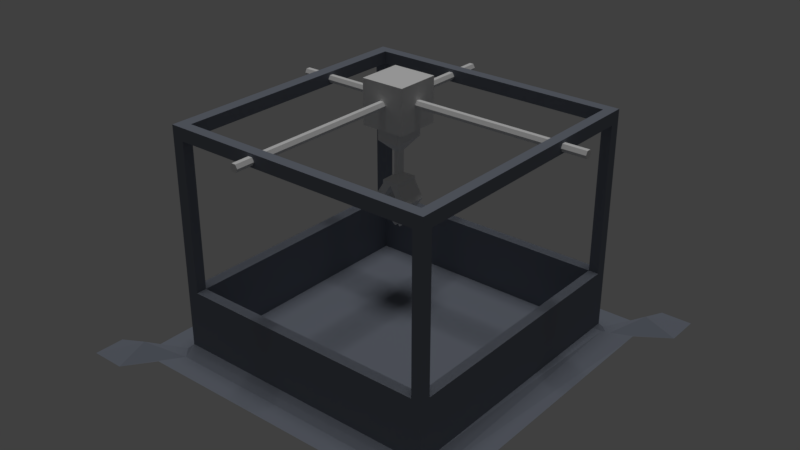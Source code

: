 # Source: Warehouse.blend  (saved by Blender 2.78.0; exported with 4.5.12 LTS)
import bpy
from mathutils import Matrix  # noqa: F401  (used for matrix-valued properties, if any)

bpy.ops.wm.read_factory_settings(use_empty=True)
scene = bpy.context.scene
scene.name = 'Scene'

# ---- collections
col_collection_1 = bpy.data.collections.new('Collection 1'); scene.collection.children.link(col_collection_1)

# ---- materials (node trees are filled in below, after node groups)
mat_material_001 = bpy.data.materials.new('Material.001')
mat_material_001.alpha_threshold = 0.0
mat_material_001.use_transparent_shadow = False
mat_material_001.diffuse_color = (0.1904, 0.2095, 0.253, 1.0)
mat_material_001.specular_color = (0.9576, 0.9681, 1.0)
mat_material_001.roughness = 0.5
mat_material_002 = bpy.data.materials.new('Material.002')
mat_material_002.alpha_threshold = 0.0
mat_material_002.use_transparent_shadow = False
mat_material_002.roughness = 0.5

# ---- material node trees

# ---- world
world_world = bpy.data.worlds.new('World'); scene.world = world_world
world_world.color = (0.05088, 0.05088, 0.05088)
world_world.use_sun_shadow = False
world_world.sun_shadow_jitter_overblur = 0.0
world_world.cycles.sampling_method = 'MANUAL'

# ---- lights
light_sun_001 = bpy.data.lights.new('Sun.001', 'SUN')
light_sun_001.transmission_factor = 0.0
light_sun_001.angle = 0.1993
light_sun_001.energy = 1.0
light_sun_001.shadow_buffer_clip_start = 0.5
light_sun_001.shadow_soft_size = 0.1
light_sun_001.shadow_cascade_max_distance = 1000.0

# ---- meshes
me_cube_001 = bpy.data.meshes.new('Cube.001')
me_cube_001.from_pydata([(-0.1673, -0.1675, -0.185), (-0.1673, -0.1675, 0.1484), (-0.1673, 0.1659, -0.185), (-0.1673, 0.1659, 0.1484), (0.166, -0.1675, -0.185), (0.166, -0.1675, 0.1484), (0.166, 0.1659, -0.185), (0.166, 0.1659, 0.1484), (-0.1195, 0.1659, -0.185), (-0.1195, 0.1659, 0.1484), (-0.1195, -0.1675, -0.185), (-0.1195, -0.1675, 0.1484), (0.1195, 0.1659, 0.1484), (0.1195, -0.1675, -0.185), (0.1195, 0.1659, -0.185), (0.1195, -0.1675, 0.1484), (-0.08194, 0.1659, -0.185), (-0.08194, -0.1675, 0.1484), (-0.08194, 0.1659, 0.1484), (-0.08194, -0.1675, -0.185), (0.08619, 0.1659, 0.1484), (0.08619, -0.1675, -0.185), (0.08619, 0.1659, -0.185), (0.08619, -0.1675, 0.1484), (0.002123, 0.1659, -0.185), (0.002123, -0.1675, 0.1484), (0.002123, 0.1659, 0.1484), (0.002123, -0.1675, -0.185), (-0.1673, -0.1201, -0.185), (-0.1673, -0.1201, 0.1484), (0.166, -0.1201, -0.185), (0.166, -0.1201, 0.1484), (-0.1195, -0.1201, 0.1484), (-0.1195, -0.1201, -0.185), (0.1195, -0.1201, 0.1484), (0.1195, -0.1201, -0.185), (-0.08194, -0.1201, -0.185), (-0.08194, -0.1201, 0.1484), (0.08619, -0.1201, 0.1484), (0.08619, -0.1201, -0.185), (0.002123, -0.1201, -0.185), (0.002123, -0.1201, 0.1484), (-0.1673, 0.1237, 0.1484), (0.166, 0.1237, -0.185), (-0.1673, 0.1237, -0.185), (0.166, 0.1237, 0.1484), (-0.1195, 0.1237, 0.1484), (-0.1195, 0.1237, -0.185), (0.1195, 0.1237, 0.1484), (0.1195, 0.1237, -0.185), (-0.08194, 0.1237, -0.185), (-0.08194, 0.1237, 0.1484), (0.08619, 0.1237, 0.1484), (0.08619, 0.1237, -0.185), (0.002123, 0.1237, -0.185), (0.002123, 0.1237, 0.1484), (-0.08194, -0.1201, -0.185), (0.002123, -0.1201, -0.185), (-0.08194, 0.1237, -0.185), (0.002123, 0.1237, -0.185), (0.002123, -0.1201, -0.2854), (0.002123, 0.1237, -0.2854), (0.08619, -0.1201, -0.2854), (0.08619, 0.1237, -0.2854), (0.08619, -0.1201, -0.185), (0.08619, 0.1237, -0.185), (0.002123, -0.1201, -0.185), (0.002123, 0.1237, -0.185), (-0.08194, 0.1237, -0.2854), (-0.08194, -0.1201, -0.2854), (0.002123, -0.1201, -0.2854), (0.002123, 0.1237, -0.2854), (-0.01711, -0.02589, -0.377), (0.001972, -0.02589, -0.377), (0.02106, -0.02589, -0.377), (0.001972, -0.02589, -0.377), (-0.01711, 0.02946, -0.377), (0.02106, 0.02946, -0.377), (0.001972, 0.02946, -0.377), (0.001972, 0.02946, -0.377), (-0.01711, -0.02589, -0.5487), (0.001972, -0.02589, -0.5487), (0.02106, -0.02589, -0.5487), (0.001972, -0.02589, -0.5487), (-0.01711, 0.02946, -0.5487), (0.02106, 0.02946, -0.5487), (0.001972, 0.02946, -0.5487), (0.001972, 0.02946, -0.5487), (-0.0629, -0.09227, -0.5827), (0.001972, -0.09227, -0.5827), (0.06684, -0.09227, -0.5827), (0.001972, -0.09227, -0.5827), (-0.0629, 0.09584, -0.5827), (0.06684, 0.09584, -0.5827), (0.001972, 0.09584, -0.5827), (0.001972, 0.09584, -0.5827), (-0.0629, -0.09227, -0.6107), (0.001972, -0.09227, -0.6107), (0.06684, -0.09227, -0.6107), (0.001972, -0.09227, -0.6107), (-0.0629, 0.09584, -0.6107), (0.06684, 0.09584, -0.6107), (0.001972, 0.09584, -0.6107), (0.001972, 0.09584, -0.6107), (-0.1382, -0.09227, -0.7295), (-0.07332, -0.09227, -0.7295), (-0.1382, 0.09584, -0.7295), (-0.07332, 0.09584, -0.7295), (0.1361, -0.09227, -0.7292), (0.0712, -0.09227, -0.7292), (0.1361, 0.09584, -0.7292), (0.0712, 0.09584, -0.7292), (-0.02657, -0.0153, -0.9473), (-0.01479, -0.0153, -0.9473), (-0.02657, 0.01887, -0.9473), (-0.01479, 0.01887, -0.9473), (0.02324, -0.0153, -0.9472), (0.01146, -0.0153, -0.9472), (0.02324, 0.01887, -0.9472), (0.01146, 0.01887, -0.9472)], [], [(44, 42, 3, 2), (14, 12, 7, 6), (30, 31, 5, 4), (10, 11, 1, 0), (35, 30, 4, 13), (32, 29, 1, 11), (37, 32, 11, 17), (28, 33, 10, 0), (19, 17, 11, 10), (2, 3, 9, 8), (4, 5, 15, 13), (31, 34, 15, 5), (39, 35, 13, 21), (22, 20, 12, 14), (8, 9, 18, 16), (33, 36, 19, 10), (27, 25, 17, 19), (41, 37, 17, 25), (34, 38, 23, 15), (13, 15, 23, 21), (24, 26, 20, 22), (40, 39, 21, 27), (36, 40, 27, 19), (16, 18, 26, 24), (38, 41, 25, 23), (21, 23, 25, 27), (52, 55, 41, 38), (54, 40, 57, 59), (40, 54, 61, 60), (48, 52, 38, 34), (55, 51, 37, 41), (47, 50, 36, 33), (53, 49, 35, 39), (45, 48, 34, 31), (44, 47, 33, 28), (51, 46, 32, 37), (46, 42, 29, 32), (49, 43, 30, 35), (43, 45, 31, 30), (0, 1, 29, 28), (6, 7, 45, 43), (14, 6, 43, 49), (9, 3, 42, 46), (18, 9, 46, 51), (2, 8, 47, 44), (7, 12, 48, 45), (22, 14, 49, 53), (8, 16, 50, 47), (26, 18, 51, 55), (12, 20, 52, 48), (24, 22, 53, 54), (16, 24, 54, 50), (20, 26, 55, 52), (28, 29, 42, 44), (68, 71, 79, 76), (36, 50, 58, 56), (40, 36, 56, 57), (50, 54, 59, 58), (54, 53, 63, 61), (66, 56, 69, 70), (56, 58, 68, 69), (60, 61, 78, 75), (57, 59, 67, 66), (39, 53, 65, 64), (53, 39, 62, 63), (67, 66, 70, 71), (58, 67, 71, 68), (39, 40, 60, 62), (74, 75, 83, 82), (77, 74, 82, 85), (63, 62, 74, 77), (62, 60, 75, 74), (71, 70, 73, 79), (61, 63, 77, 78), (69, 68, 76, 72), (70, 69, 72, 73), (83, 86, 94, 91), (87, 81, 89, 95), (76, 79, 87, 84), (78, 77, 85, 86), (72, 76, 84, 80), (73, 72, 80, 81), (79, 73, 81, 87), (75, 78, 86, 83), (88, 92, 100, 96), (94, 93, 101, 102), (85, 82, 90, 93), (82, 83, 91, 90), (84, 87, 95, 92), (86, 85, 93, 94), (80, 84, 92, 88), (81, 80, 88, 89), (100, 103, 107, 106), (102, 101, 110, 111), (89, 88, 96, 97), (95, 89, 97, 103), (91, 94, 102, 99), (93, 90, 98, 101), (90, 91, 99, 98), (92, 95, 103, 100), (104, 106, 114, 112), (96, 100, 106, 104), (97, 96, 104, 105), (103, 97, 105, 107), (107, 105, 113, 115), (99, 102, 111, 109), (101, 98, 108, 110), (98, 99, 109, 108), (112, 114, 115, 113), (119, 118, 116, 117), (111, 110, 118, 119), (108, 109, 117, 116), (106, 107, 115, 114), (109, 111, 119, 117), (105, 104, 112, 113), (110, 108, 116, 118)])
me_cube_001.use_remesh_preserve_volume = False
me_cube_001.use_remesh_preserve_attributes = False
me_cube_001.use_mirror_vertex_groups = False
me_cube_001.update()
me_cylinder = bpy.data.meshes.new('Cylinder')
me_cylinder.from_pydata([(0.0, 0.03, -1.0), (0.0, 0.03, 1.0), (0.02598, 0.015, -1.0), (0.02598, 0.015, 1.0), (0.02598, -0.015, -1.0), (0.02598, -0.015, 1.0), (-2.623e-09, -0.03, -1.0), (-2.623e-09, -0.03, 1.0), (-0.02598, -0.015, -1.0), (-0.02598, -0.015, 1.0), (-0.02598, 0.015, -1.0), (-0.02598, 0.015, 1.0)], [], [(0, 1, 3, 2), (2, 3, 5, 4), (4, 5, 7, 6), (6, 7, 9, 8), (3, 1, 11, 9, 7, 5), (8, 9, 11, 10), (10, 11, 1, 0), (0, 2, 4, 6, 8, 10)])
me_cylinder.use_remesh_preserve_volume = False
me_cylinder.use_remesh_preserve_attributes = False
me_cylinder.use_mirror_vertex_groups = False
me_cylinder.update()
me_plane = bpy.data.meshes.new('Plane')
me_plane.from_pydata([(-1.0, -1.0, -0.04328), (1.0, -1.0, -0.04328), (-1.0, 1.0, -0.04328), (1.0, 1.0, -0.04328), (-0.7246, -0.8595, -0.04328), (-0.7267, 0.8313, -0.04328), (0.7535, -0.8517, -0.04328), (0.7614, 0.8377, -0.04328), (-0.8339, 0.7363, -0.04328), (0.841, 0.7188, -0.04328), (-0.655, 0.6535, 0.0), (0.6893, 0.6535, 0.0), (-0.8302, -0.7628, -0.04328), (0.8414, -0.7591, -0.04328), (-0.655, -0.7006, 0.0), (0.6893, -0.7006, 0.0), (-0.8275, 1.0, -0.04328), (-0.8275, -1.0, -0.04328), (-0.7042, 0.6535, -0.04328), (-0.7042, -0.7006, -0.04328), (0.8446, -1.0, -0.04328), (0.8446, 1.0, -0.04328), (0.7346, 0.6535, -0.04328), (0.7346, -0.7006, -0.04328), (1.0, 0.8267, -0.04328), (-0.655, 0.7008, -0.04328), (0.6893, 0.7008, -0.04328), (-1.0, 0.8267, -0.04328), (-0.8275, 0.8267, 0.01638), (0.8446, 0.8267, 0.01638), (-1.0, -0.8503, -0.04328), (1.0, -0.8503, -0.04328), (-0.655, -0.7543, -0.04328), (0.6893, -0.7543, -0.04328), (-0.8275, -0.8503, 0.01638), (0.8446, -0.8503, 0.01638), (0.841, 0.662, -0.04328), (-0.655, 0.6015, 0.0), (0.6893, 0.6015, 0.0), (-0.8337, 0.6788, -0.04328), (-0.7042, 0.6015, -0.04328), (0.7346, 0.6015, 0.0), (-0.832, -0.6415, -0.04328), (0.8412, -0.648, -0.04328), (-0.655, -0.649, 0.0), (0.6893, -0.649, 0.0), (-0.7042, -0.649, -0.04328), (0.7346, -0.649, -0.04328), (0.7066, 0.8375, -0.04328), (0.6991, -0.852, -0.04328), (0.6398, 0.6535, 0.0), (0.6398, -0.7006, 0.0), (0.6398, 0.7008, -0.04328), (0.6398, -0.7543, -0.04328), (0.6398, 0.6015, 0.0), (0.6398, -0.649, 0.0), (-0.6628, 0.8315, -0.04328), (-0.5972, 0.6535, 0.0), (-0.5972, -0.7006, 0.0), (-0.5972, 0.7008, -0.04328), (-0.5972, -0.7543, -0.04328), (-0.5972, 0.6015, 0.0), (-0.5972, -0.649, 0.0), (-0.6612, -0.8591, -0.04328), (-0.655, 0.6015, 0.0), (-0.655, 0.6535, 0.0), (0.6893, 0.6015, 0.0), (0.6893, 0.6535, 0.0), (-0.5972, 0.6535, 0.0), (-0.5972, -0.7006, 0.0), (-0.655, -0.7006, 0.0), (-0.655, -0.649, 0.0), (0.6893, -0.649, 0.0), (-0.5972, 0.6015, 0.0), (0.6893, -0.7006, 0.0), (-0.5972, -0.649, 0.0), (0.6398, 0.6535, 0.0), (0.6398, -0.7006, 0.0), (0.6398, 0.6015, 0.0), (0.6398, -0.649, 0.0), (-0.655, 0.6015, 0.2939), (-0.655, 0.6535, 0.2939), (0.6893, 0.6015, 0.2939), (0.6893, 0.6535, 0.2939), (-0.5972, 0.6535, 0.2939), (-0.5972, -0.7006, 0.2939), (-0.655, -0.7006, 0.2939), (-0.655, -0.649, 0.2939), (0.6893, -0.649, 0.2939), (-0.5972, 0.6015, 0.2939), (0.6893, -0.7006, 0.2939), (-0.5972, -0.649, 0.2939), (0.6398, 0.6535, 0.2939), (0.6398, -0.7006, 0.2939), (0.6398, 0.6015, 0.2939), (0.6398, -0.649, 0.2939), (-0.655, 0.6015, 1.029), (-0.655, 0.6535, 1.029), (0.6893, 0.6015, 1.029), (0.6893, 0.6535, 1.029), (-0.5972, 0.6535, 1.029), (-0.5972, -0.7006, 1.029), (-0.655, -0.7006, 1.029), (-0.5972, 0.6015, 1.029), (-0.655, -0.649, 1.029), (0.6893, -0.7006, 1.029), (0.6893, -0.649, 1.029), (-0.5972, -0.649, 1.029), (0.6398, 0.6535, 1.029), (0.6398, -0.7006, 1.029), (0.6398, 0.6015, 1.029), (0.6398, -0.649, 1.029), (-0.655, 0.6015, 1.091), (-0.655, 0.6535, 1.091), (0.6893, 0.6015, 1.091), (0.6893, 0.6535, 1.091), (-0.5972, 0.6535, 1.091), (-0.5972, -0.7006, 1.091), (-0.655, -0.7006, 1.091), (-0.5972, 0.6015, 1.091), (-0.655, -0.649, 1.091), (0.6893, -0.7006, 1.091), (0.6893, -0.649, 1.091), (-0.5972, -0.649, 1.091), (0.6398, 0.6535, 1.091), (0.6398, -0.7006, 1.091), (0.6398, 0.6015, 1.091), (0.6398, -0.649, 1.091)], [], [(29, 24, 3, 21), (28, 25, 5, 16), (52, 26, 7, 48), (55, 62, 75, 79), (40, 37, 10, 18), (41, 36, 9, 22), (35, 31, 13, 23), (34, 32, 14, 19), (53, 33, 15, 51), (30, 34, 19, 12), (39, 40, 18, 8), (27, 28, 16, 2), (33, 35, 23, 15), (38, 41, 22, 11), (26, 29, 21, 7), (11, 22, 29, 26), (8, 18, 28, 27), (50, 11, 26, 52), (18, 10, 25, 28), (22, 9, 24, 29), (6, 20, 35, 33), (0, 17, 34, 30), (49, 6, 33, 53), (17, 4, 32, 34), (20, 1, 31, 35), (45, 47, 41, 38), (42, 46, 40, 39), (47, 43, 36, 41), (46, 44, 37, 40), (57, 10, 65, 68), (44, 14, 70, 71), (19, 14, 44, 46), (23, 13, 43, 47), (12, 19, 46, 42), (15, 23, 47, 45), (62, 61, 73, 75), (62, 55, 54, 61), (63, 49, 53, 60), (57, 50, 52, 59), (60, 53, 51, 58), (61, 54, 78, 73), (59, 52, 48, 56), (25, 59, 56, 5), (38, 11, 67, 66), (32, 60, 58, 14), (10, 57, 59, 25), (4, 63, 60, 32), (10, 37, 64, 65), (51, 15, 74, 77), (73, 78, 94, 89), (64, 71, 87, 80), (77, 74, 90, 93), (69, 77, 93, 85), (70, 69, 85, 86), (67, 76, 92, 83), (76, 68, 84, 92), (68, 65, 81, 84), (15, 45, 72, 74), (14, 58, 69, 70), (37, 44, 71, 64), (50, 57, 68, 76), (54, 55, 79, 78), (11, 50, 76, 67), (45, 38, 66, 72), (58, 51, 77, 69), (85, 91, 107, 101), (95, 88, 82, 94), (90, 88, 106, 105), (85, 93, 95, 91), (89, 94, 92, 84), (81, 80, 96, 97), (87, 91, 89, 80), (87, 86, 102, 104), (72, 66, 82, 88), (79, 75, 91, 95), (71, 70, 86, 87), (75, 73, 89, 91), (65, 64, 80, 81), (78, 79, 95, 94), (74, 72, 88, 90), (66, 67, 83, 82), (105, 106, 122, 121), (108, 110, 103, 100), (104, 102, 118, 120), (109, 125, 117, 101), (82, 83, 99, 98), (92, 94, 110, 108), (91, 87, 104, 107), (84, 81, 97, 100), (83, 92, 108, 99), (86, 85, 101, 102), (93, 90, 105, 109), (94, 82, 98, 110), (88, 95, 111, 106), (80, 89, 103, 96), (89, 84, 100, 103), (95, 93, 109, 111), (126, 114, 115, 124), (125, 121, 122, 127), (112, 119, 116, 113), (118, 117, 123, 120), (124, 108, 100, 116), (97, 96, 112, 113), (127, 123, 117, 125), (99, 108, 124, 115), (98, 99, 115, 114), (109, 105, 121, 125), (100, 97, 113, 116), (102, 101, 117, 118), (96, 103, 107, 104), (126, 127, 122, 114), (106, 98, 114, 122), (127, 126, 110, 111), (110, 98, 106, 111), (111, 109, 101, 107), (111, 107, 123, 127), (120, 112, 96, 104), (103, 119, 123, 107), (112, 120, 123, 119), (110, 126, 119, 103), (124, 116, 119, 126)])
_uv = me_plane.uv_layers.new(name='UVMap')
_uv.uv.foreach_set('vector', [0.5075, 0.8781, 0.5596, 0.8785, 0.5596, 0.9396, 0.5081, 0.9397, 0.3702, 0.9475, 0.3986, 0.8781, 0.4003, 0.9306, 0.4003, 1.0, 0.8014, 0.9197, 0.8159, 0.9278, 0.8159, 0.9824, 0.7999, 0.9734, 0.0, 0.0, 0.0, 0.0, 0.0, 0.0, 0.0, 0.0, 0.09395, 0.9438, 0.1098, 0.9435, 0.1098, 0.9619, 0.09395, 0.9622, 0.06173, 0.9758, 0.06038, 0.9321, 0.07643, 0.9216, 0.07643, 0.9656, 0.7024, 0.926, 0.7287, 0.8781, 0.7287, 0.9427, 0.7278, 0.9857, 0.8857, 0.8827, 0.8857, 0.9531, 0.8702, 0.9618, 0.8622, 0.9472, 0.5411, 0.9583, 0.5247, 0.9588, 0.5247, 0.9401, 0.5411, 0.9397, 0.5858, 0.9951, 0.5596, 0.9417, 0.585, 0.8781, 0.5858, 0.9277, 0.0186, 0.9635, 0.02013, 0.9103, 0.03466, 0.9202, 0.03466, 0.9745, 0.4101, 0.8785, 0.4666, 0.8781, 0.4672, 0.9397, 0.41, 0.9397, 0.2746, 0.9425, 0.2971, 0.883, 0.2971, 0.9486, 0.2845, 0.9579, 0.1684, 0.9686, 0.1534, 0.9686, 0.153, 0.95, 0.1684, 0.9503, 0.936, 0.3784, 0.9099, 0.3143, 0.936, 0.2594, 0.9357, 0.3238, 0.1827, 0.883, 0.1956, 0.892, 0.1956, 0.9638, 0.1746, 0.8976, 0.8602, 0.9399, 0.8622, 0.9942, 0.8339, 0.9254, 0.8622, 0.8732, 0.1371, 0.9679, 0.1371, 0.9504, 0.153, 0.95, 0.153, 0.9674, 0.3354, 0.8925, 0.3445, 0.8786, 0.3577, 0.8881, 0.3577, 0.9638, 0.4943, 0.8781, 0.4962, 0.9221, 0.4962, 0.9899, 0.4672, 0.9438, 0.2207, 0.9195, 0.2215, 0.9809, 0.1956, 0.9362, 0.2215, 0.8783, 0.6842, 0.8781, 0.6842, 0.939, 0.6349, 0.9384, 0.6345, 0.8781, 0.2217, 0.8888, 0.2368, 0.8783, 0.2368, 0.9195, 0.2231, 0.9291, 0.6345, 0.8781, 0.6345, 0.9396, 0.6326, 0.984, 0.6049, 0.9201, 0.7291, 0.9333, 0.7287, 0.8785, 0.7783, 0.8781, 0.7783, 0.9336, 0.9099, 0.4414, 0.8945, 0.4411, 0.8949, 8.837e-06, 0.9099, 0.0, 0.04289, 0.9076, 0.0005497, 0.9103, 0.0, 0.469, 0.04289, 0.4416, 0.07791, 0.4416, 0.1133, 0.4419, 0.1133, 0.9043, 0.07755, 0.8827, 0.8786, 0.0002919, 0.8945, 0.0, 0.8945, 0.4414, 0.8786, 0.4416, 0.0, 0.0, 0.0, 0.0, 0.0, 0.0, 0.0, 0.0, 0.0, 0.0, 0.0, 0.0, 0.0, 0.0, 0.0, 0.0, 0.8334, 0.9648, 0.8175, 0.965, 0.8175, 0.9468, 0.8334, 0.9466, 0.07755, 0.925, 0.1129, 0.9043, 0.1129, 0.9435, 0.07758, 0.9432, 0.1339, 0.9281, 0.1538, 0.8833, 0.1709, 0.883, 0.1741, 0.9281, 0.7287, 0.9555, 0.7441, 0.9558, 0.7441, 0.974, 0.7287, 0.9737, 0.0, 0.0, 0.0, 0.0, 0.0, 0.0, 0.0, 0.0, 0.0, 0.000242, 0.41, 0.0, 0.41, 0.4414, 5.93e-08, 0.4416, 0.07755, 0.4416, 0.07755, 0.9216, 0.04504, 0.9008, 0.04289, 0.4643, 0.8786, 0.8786, 0.8786, 0.4421, 0.8945, 0.4416, 0.8945, 0.8781, 0.3354, 0.8781, 0.3354, 0.4416, 0.353, 0.4421, 0.353, 0.8786, 0.0, 0.0, 0.0, 0.0, 0.0, 0.0, 0.0, 0.0, 0.8017, 0.4602, 0.7999, 0.02376, 0.8451, 0.0, 0.8451, 0.4832, 0.0186, 0.9629, 0.001838, 0.9727, 0.0, 0.9211, 0.0186, 0.9103, 0.0, 0.0, 0.0, 0.0, 0.0, 0.0, 0.0, 0.0, 0.6516, 0.9594, 0.6516, 0.939, 0.6692, 0.9395, 0.6692, 0.9599, 0.6692, 0.9598, 0.6692, 0.9395, 0.6851, 0.939, 0.6851, 0.9594, 0.06038, 0.9773, 0.04289, 0.9649, 0.04442, 0.9216, 0.06038, 0.9328, 0.0, 0.0, 0.0, 0.0, 0.0, 0.0, 0.0, 0.0, 0.0, 0.0, 0.0, 0.0, 0.0, 0.0, 0.0, 0.0, 0.41, 0.8781, 0.41, 0.4414, 0.5075, 0.4414, 0.5075, 0.8781, 0.6049, 0.0, 0.6049, 0.4414, 0.5075, 0.4414, 0.5075, 0.0, 0.1297, 0.9868, 0.1133, 0.9868, 0.1133, 0.883, 0.1297, 0.883, 0.6049, 0.8781, 0.6049, 0.4414, 0.7024, 0.4414, 0.7024, 0.8781, 0.7975, 0.9819, 0.7783, 0.9819, 0.7783, 0.8781, 0.7975, 0.8781, 0.3143, 0.883, 0.3307, 0.883, 0.3307, 0.9867, 0.3143, 0.9867, 0.7999, 0.4414, 0.7999, 0.8781, 0.7024, 0.8781, 0.7024, 0.4414, 0.256, 0.982, 0.2368, 0.982, 0.2368, 0.8783, 0.256, 0.8783, 0.0, 0.0, 0.0, 0.0, 0.0, 0.0, 0.0, 0.0, 0.0, 0.0, 0.0, 0.0, 0.0, 0.0, 0.0, 0.0, 0.0, 0.0, 0.0, 0.0, 0.0, 0.0, 0.0, 0.0, 0.0, 0.0, 0.0, 0.0, 0.0, 0.0, 0.0, 0.0, 0.0, 0.0, 0.0, 0.0, 0.0, 0.0, 0.0, 0.0, 0.0, 0.0, 0.0, 0.0, 0.0, 0.0, 0.0, 0.0, 0.0, 0.0, 0.0, 0.0, 0.0, 0.0, 0.0, 0.0, 0.0, 0.0, 0.0, 0.0, 0.0, 0.0, 0.0, 0.0, 0.9805, 0.2594, 0.9634, 0.2594, 0.9634, 0.0, 0.9805, 0.0, 0.8622, 0.4414, 0.8786, 0.4414, 0.8786, 0.8827, 0.8622, 0.8827, 0.9501, 0.7011, 0.9672, 0.7011, 0.9672, 0.9605, 0.9501, 0.9605, 0.8451, 0.8732, 0.8451, 0.4367, 0.8622, 0.4367, 0.8622, 0.8732, 0.3928, 0.8781, 0.3928, 0.4416, 0.41, 0.4416, 0.41, 0.8781, 0.9463, 0.2594, 0.9291, 0.2594, 0.9291, 0.0, 0.9463, 0.0, 0.3163, 0.4416, 0.3354, 0.4416, 0.3354, 0.883, 0.3163, 0.883, 0.9634, 0.2594, 0.9463, 0.2594, 0.9463, 4.208e-08, 0.9634, 0.0, 0.5075, 0.0, 0.5075, 0.4414, 0.41, 0.4414, 0.41, 4.208e-08, 0.6049, 0.4414, 0.6049, 0.8781, 0.5075, 0.8781, 0.5075, 0.4414, 0.3143, 0.9867, 0.2971, 0.9867, 0.2971, 0.883, 0.3143, 0.883, 0.7024, 0.4414, 0.7024, 0.0, 0.7999, 0.0, 0.7999, 0.4414, 0.6031, 0.9819, 0.5858, 0.9819, 0.5858, 0.8781, 0.6031, 0.8781, 0.7024, 0.0, 0.7024, 0.4414, 0.6049, 0.4414, 0.6049, 0.0, 0.2745, 0.982, 0.2574, 0.982, 0.2574, 0.8783, 0.2745, 0.8783, 0.7024, 0.9819, 0.6852, 0.9819, 0.6852, 0.8781, 0.7024, 0.8781, 0.6516, 0.9609, 0.6345, 0.9609, 0.6345, 0.939, 0.6516, 0.939, 0.3702, 0.8783, 0.353, 0.8783, 0.353, 0.4416, 0.3702, 0.4416, 0.7631, 0.9555, 0.7459, 0.9555, 0.7459, 0.9336, 0.7631, 0.9336, 0.2574, 0.4416, 0.278, 0.4416, 0.278, 0.8783, 0.2574, 0.8783, 0.9328, 0.7011, 0.9501, 0.7011, 0.9501, 0.9605, 0.9328, 0.9605, 0.9501, 0.7011, 0.9328, 0.7011, 0.9328, 0.4416, 0.9501, 0.4416, 0.9291, 0.2594, 0.9099, 0.2594, 0.9099, 0.0, 0.9291, 0.0, 0.9328, 0.7011, 0.9137, 0.7011, 0.9137, 0.4416, 0.9328, 0.4416, 0.9805, 1.052e-08, 0.9969, 0.0, 0.9969, 0.2594, 0.9805, 0.2594, 0.9137, 0.7011, 0.8945, 0.7011, 0.8945, 0.4416, 0.9137, 0.4416, 0.9836, 0.7011, 0.9672, 0.7011, 0.9672, 0.4416, 0.9836, 0.4416, 0.9836, 0.9605, 0.9672, 0.9605, 0.9672, 0.7011, 0.9836, 0.7011, 1.0, 0.7011, 0.9836, 0.7011, 0.9836, 0.4416, 1.0, 0.4416, 0.9137, 0.9605, 0.8945, 0.9605, 0.8945, 0.7011, 0.9137, 0.7011, 0.9156, 0.7011, 0.9328, 0.7011, 0.9328, 0.9605, 0.9156, 0.9605, 0.9672, 0.7011, 0.9501, 0.7011, 0.9501, 0.4416, 0.9672, 0.4416, 0.5575, 0.958, 0.5411, 0.958, 0.5411, 0.9397, 0.5575, 0.9397, 0.07755, 0.9435, 0.09395, 0.9435, 0.09395, 0.9617, 0.07755, 0.9617, 0.5075, 0.96, 0.5075, 0.9397, 0.5247, 0.9397, 0.5247, 0.96, 0.4599, 0.9397, 0.4599, 0.96, 0.4428, 0.96, 0.4428, 0.9397, 0.2368, 0.4416, 0.2574, 0.4416, 0.2574, 0.8783, 0.2368, 0.8783, 0.746, 0.9555, 0.7287, 0.9555, 0.7287, 0.9336, 0.746, 0.9336, 0.7999, 0.9197, 0.7999, 0.4832, 0.817, 0.4832, 0.817, 0.9197, 0.4428, 0.9616, 0.4264, 0.9616, 0.4264, 0.9397, 0.4428, 0.9397, 0.8334, 0.9466, 0.8161, 0.9466, 0.8161, 0.9246, 0.8334, 0.9246, 0.4264, 0.9616, 0.41, 0.9616, 0.41, 0.9397, 0.4264, 0.9397, 0.1721, 0.95, 0.153, 0.95, 0.153, 0.9281, 0.1721, 0.9281, 0.153, 0.95, 0.1339, 0.95, 0.1339, 0.9281, 0.153, 0.9281, 0.278, 0.4416, 0.2971, 0.4416, 0.2971, 0.883, 0.278, 0.883, 0.8622, 0.4414, 0.8622, 9.679e-06, 0.8786, 0.0, 0.8786, 0.4414, 0.1545, 0.4416, 0.1545, 0.883, 0.1339, 0.883, 0.1339, 0.4416, 0.175, 0.883, 0.175, 0.4416, 0.1956, 0.4416, 0.1956, 0.883, 0.8334, 0.9246, 0.817, 0.9246, 0.817, 0.4832, 0.8334, 0.4832, 0.8451, 4.208e-08, 0.8622, 0.0, 0.8622, 0.4367, 0.8451, 0.4367, 0.2162, 0.8783, 0.2162, 0.4416, 0.2368, 0.4416, 0.2368, 0.8783, 0.1545, 0.883, 0.1545, 0.4416, 0.175, 0.4416, 0.175, 0.883, 0.1339, 0.883, 0.1133, 0.883, 0.1133, 0.4416, 0.1339, 0.4416, 0.2971, 0.883, 0.2971, 0.4416, 0.3163, 0.4416, 0.3163, 0.883, 0.1956, 0.4416, 0.2162, 0.4416, 0.2162, 0.8783, 0.1956, 0.8783, 0.3875, 0.4416, 0.3875, 0.8781, 0.3702, 0.8781, 0.3702, 0.4416])
me_plane.materials.append(mat_material_001)
me_plane.materials.append(mat_material_002)
me_plane.use_remesh_preserve_volume = False
me_plane.use_remesh_preserve_attributes = False
me_plane.use_mirror_vertex_groups = False
me_plane.update()
me_cylinder_001 = bpy.data.meshes.new('Cylinder.001')
me_cylinder_001.from_pydata([(0.0, 0.03, -1.0), (0.0, 0.03, 1.0), (0.02598, 0.015, -1.0), (0.02598, 0.015, 1.0), (0.02598, -0.015, -1.0), (0.02598, -0.015, 1.0), (-2.623e-09, -0.03, -1.0), (-2.623e-09, -0.03, 1.0), (-0.02598, -0.015, -1.0), (-0.02598, -0.015, 1.0), (-0.02598, 0.015, -1.0), (-0.02598, 0.015, 1.0)], [], [(0, 1, 3, 2), (2, 3, 5, 4), (4, 5, 7, 6), (6, 7, 9, 8), (3, 1, 11, 9, 7, 5), (8, 9, 11, 10), (10, 11, 1, 0), (0, 2, 4, 6, 8, 10)])
me_cylinder_001.use_remesh_preserve_volume = False
me_cylinder_001.use_remesh_preserve_attributes = False
me_cylinder_001.use_mirror_vertex_groups = False
me_cylinder_001.update()

# ---- objects
ob_sun = bpy.data.objects.new('Sun', light_sun_001)
ob_claw = bpy.data.objects.new('Claw', me_cube_001)
ob_x_bar = bpy.data.objects.new('X bar', me_cylinder)
ob_building_base = bpy.data.objects.new('Building Base', me_plane)
ob_y_bar = bpy.data.objects.new('Y bar', me_cylinder_001)

# ---- transforms, parenting, visibility, modifiers, constraints
ob_sun.location = (2.736, 0.4524, 0.134)
ob_sun.lineart.crease_threshold = 0.0
ob_claw.location = (-0.2908, 0.3516, 1.621)
ob_claw.lineart.crease_threshold = 0.0
ob_x_bar.location = (0.02498, 0.3487, 1.62)
ob_x_bar.rotation_euler = (-0.0, 1.571, -0.0)
ob_x_bar.scale = (1.0, 1.0, 1.146)
ob_x_bar.lineart.crease_threshold = 0.0
ob_building_base.location = (-0.01808, 0.03824, 0.06197)
ob_building_base.scale = (1.473, 1.473, 1.473)
ob_building_base.color = (1.0, 0.000587, 0.01158, 1.0)
ob_building_base.lineart.crease_threshold = 0.0
ob_y_bar.location = (-0.2914, 0.01975, 1.62)
ob_y_bar.rotation_euler = (-0.0, 1.571, -1.57)
ob_y_bar.scale = (1.0, 1.0, 1.146)
ob_y_bar.lineart.crease_threshold = 0.0

# ---- collection membership
col_collection_1.objects.link(ob_sun)
col_collection_1.objects.link(ob_claw)
col_collection_1.objects.link(ob_x_bar)
col_collection_1.objects.link(ob_building_base)
col_collection_1.objects.link(ob_y_bar)

# ---- scene / render settings (as saved in the file)
scene.frame_start = 1; scene.frame_end = 250; scene.frame_set(1)
scene.render.engine = 'BLENDER_EEVEE_NEXT'
scene.render.resolution_percentage = 50
scene.render.dither_intensity = 0.0
scene.cycles.use_denoising = False
scene.cycles.samples = 128
scene.cycles.sampling_pattern = 'TABULATED_SOBOL'
scene.cycles.light_sampling_threshold = 0.0
scene.cycles.use_adaptive_sampling = False
scene.cycles.use_light_tree = False
scene.cycles.blur_glossy = 0.0
scene.cycles.sample_clamp_indirect = 0.0
scene.view_settings.view_transform = 'Standard'
bpy.context.view_layer.update()

# ---- added for rendering (the .blend has no active camera): camera
cam_auto = bpy.data.cameras.new('AutoCamera')
cam_auto.lens = 50.0
cam_auto.sensor_width = 36.0
cam_auto.clip_end = 1000.0
ob_auto_camera = bpy.data.objects.new('AutoCamera', cam_auto)
scene.collection.objects.link(ob_auto_camera)
ob_auto_camera.location = (4.17143, -4.98917, 4.23535)
ob_auto_camera.rotation_euler = (1.09748, -7.21219e-08, 0.694738)
scene.camera = ob_auto_camera
bpy.context.view_layer.update()
